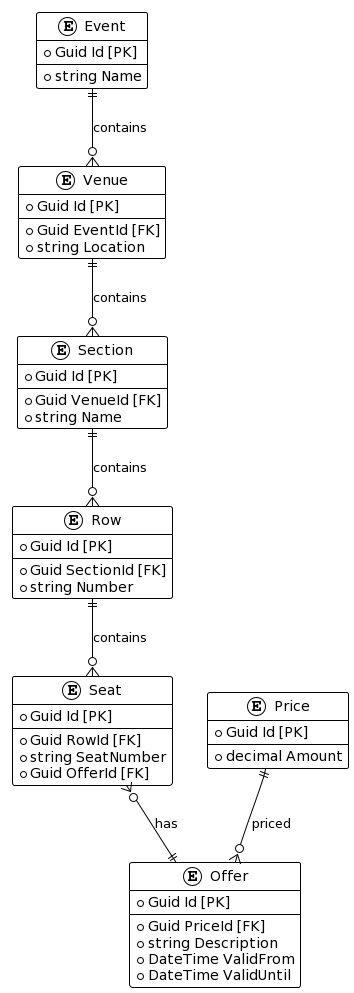

The diagram above was rendered by PlantUML. Its source (embedded in the PNG):
@startuml
!theme plain

entity Event {
  + Guid Id [PK]
  --
  + string Name
}

entity Venue {
  + Guid Id [PK]
  --
  + Guid EventId [FK]
  + string Location
}

entity Section {
  + Guid Id [PK]
  --
  + Guid VenueId [FK]
  + string Name
}

entity Row {
  + Guid Id [PK]
  --
  + Guid SectionId [FK]
  + string Number
}

entity Seat {
  + Guid Id [PK]
  --
  + Guid RowId [FK]
  + string SeatNumber
  + Guid OfferId [FK]
}

entity Price {
  + Guid Id [PK]
  --
  + decimal Amount
}

entity Offer {
  + Guid Id [PK]
  --
  + Guid PriceId [FK]
  + string Description
  + DateTime ValidFrom
  + DateTime ValidUntil
}

Event ||--o{ Venue : contains
Venue ||--o{ Section : contains
Section ||--o{ Row : contains
Row ||--o{ Seat : contains
Seat }o--|| Offer : has
Price ||--o{ Offer : priced
@enduml